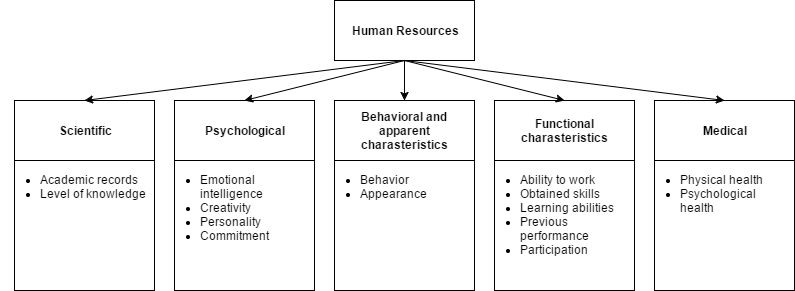

The diagram above was exported from draw.io. Its source (the exported page's mxGraphModel, read from the mxfile embedded in the PNG):
<mxGraphModel dx="1426" dy="720" grid="1" gridSize="10" guides="1" tooltips="1" connect="1" arrows="1" fold="1" page="1" pageScale="1" pageWidth="1000" pageHeight="1000" background="#ffffff" math="0" shadow="0">
  <root>
    <mxCell id="0" />
    <mxCell id="1" parent="0" />
    <mxCell id="2" value="Human Resources" style="whiteSpace=wrap;html=1;labelBackgroundColor=none;fillColor=#ffffff;fontStyle=1;strokeWidth=1;strokeColor=#000000;" vertex="1" parent="1">
      <mxGeometry x="440" y="100" width="140" height="60" as="geometry" />
    </mxCell>
    <mxCell id="3" value="Scientific" style="whiteSpace=wrap;html=1;fontStyle=1" vertex="1" parent="1">
      <mxGeometry x="120" y="200" width="140" height="60" as="geometry" />
    </mxCell>
    <mxCell id="4" value="Psychological" style="whiteSpace=wrap;html=1;fontStyle=1" vertex="1" parent="1">
      <mxGeometry x="280" y="200" width="140" height="60" as="geometry" />
    </mxCell>
    <mxCell id="5" value="Behavioral and apparent charasteristics" style="whiteSpace=wrap;html=1;spacingTop=0;spacing=5;fontStyle=1" vertex="1" parent="1">
      <mxGeometry x="440" y="200" width="140" height="60" as="geometry" />
    </mxCell>
    <mxCell id="6" value="Functional charasteristics" style="whiteSpace=wrap;html=1;fontStyle=1" vertex="1" parent="1">
      <mxGeometry x="600" y="200" width="140" height="60" as="geometry" />
    </mxCell>
    <mxCell id="7" value="Medical" style="whiteSpace=wrap;html=1;fontStyle=1" vertex="1" parent="1">
      <mxGeometry x="760" y="200" width="140" height="60" as="geometry" />
    </mxCell>
    <mxCell id="8" value="&lt;ul&gt;&lt;li&gt;Academic records&lt;/li&gt;&lt;li&gt;Level of knowledge&lt;br&gt;&lt;/li&gt;&lt;/ul&gt;" style="whiteSpace=wrap;html=1;align=left;verticalAlign=top;spacing=-5;spacingRight=5;spacingLeft=-10;" vertex="1" parent="1">
      <mxGeometry x="120" y="260" width="140" height="130" as="geometry" />
    </mxCell>
    <mxCell id="10" value="&lt;ul&gt;&lt;li&gt;Emotional intelligence&lt;/li&gt;&lt;li&gt;Creativity&lt;/li&gt;&lt;li&gt;Personality&lt;/li&gt;&lt;li&gt;Commitment&lt;/li&gt;&lt;/ul&gt;" style="whiteSpace=wrap;html=1;align=left;verticalAlign=top;spacing=-5;spacingLeft=-10;spacingRight=2;" vertex="1" parent="1">
      <mxGeometry x="280" y="260" width="140" height="130" as="geometry" />
    </mxCell>
    <mxCell id="11" value="&lt;ul&gt;&lt;li&gt;Behavior&lt;/li&gt;&lt;li&gt;Appearance&lt;/li&gt;&lt;/ul&gt;" style="whiteSpace=wrap;html=1;align=left;verticalAlign=top;spacing=-5;spacingLeft=-10;" vertex="1" parent="1">
      <mxGeometry x="440" y="260" width="140" height="130" as="geometry" />
    </mxCell>
    <mxCell id="12" value="&lt;ul&gt;&lt;li&gt;Ability to work&lt;/li&gt;&lt;li&gt;Obtained skills&lt;br&gt;&lt;/li&gt;&lt;li&gt;Learning abilities&lt;/li&gt;&lt;li&gt;Previous performance&lt;/li&gt;&lt;li&gt;Participation&lt;/li&gt;&lt;/ul&gt;" style="whiteSpace=wrap;html=1;align=left;verticalAlign=top;spacing=-5;spacingLeft=-10;spacingRight=5;" vertex="1" parent="1">
      <mxGeometry x="600" y="260" width="140" height="130" as="geometry" />
    </mxCell>
    <mxCell id="13" value="&lt;ul&gt;&lt;li&gt;Physical health&lt;/li&gt;&lt;li&gt;Psychological health&lt;/li&gt;&lt;/ul&gt;" style="whiteSpace=wrap;html=1;align=left;verticalAlign=top;spacing=-5;spacingLeft=-10;spacingRight=9;" vertex="1" parent="1">
      <mxGeometry x="760" y="260" width="140" height="130" as="geometry" />
    </mxCell>
    <mxCell id="14" value="" style="endArrow=classic;html=1;entryX=0.5;entryY=0;exitX=0.5;exitY=1;strokeWidth=1;" edge="1" parent="1" source="2" target="3">
      <mxGeometry width="50" height="50" relative="1" as="geometry">
        <mxPoint x="260" y="180" as="sourcePoint" />
        <mxPoint x="310" y="130" as="targetPoint" />
      </mxGeometry>
    </mxCell>
    <mxCell id="15" value="" style="endArrow=classic;html=1;entryX=0.5;entryY=0;exitX=0.5;exitY=1;strokeWidth=1;" edge="1" parent="1" source="2" target="4">
      <mxGeometry x="200" y="170" width="50" height="50" as="geometry">
        <mxPoint x="510" y="160" as="sourcePoint" />
        <mxPoint x="200" y="210" as="targetPoint" />
      </mxGeometry>
    </mxCell>
    <mxCell id="16" value="" style="endArrow=classic;html=1;entryX=0.5;entryY=0;exitX=0.5;exitY=1;strokeWidth=1;" edge="1" parent="1" source="2" target="5">
      <mxGeometry x="210" y="180" width="50" height="50" as="geometry">
        <mxPoint x="530" y="180" as="sourcePoint" />
        <mxPoint x="210" y="220" as="targetPoint" />
      </mxGeometry>
    </mxCell>
    <mxCell id="17" value="" style="endArrow=classic;html=1;entryX=0.5;entryY=0;strokeWidth=1;" edge="1" parent="1" target="6">
      <mxGeometry x="220" y="190" width="50" height="50" as="geometry">
        <mxPoint x="510" y="160" as="sourcePoint" />
        <mxPoint x="220" y="230" as="targetPoint" />
      </mxGeometry>
    </mxCell>
    <mxCell id="18" value="" style="endArrow=classic;html=1;entryX=0.5;entryY=0;strokeWidth=1;rounded=1;" edge="1" parent="1" target="7">
      <mxGeometry x="230" y="200" width="50" height="50" as="geometry">
        <mxPoint x="510" y="160" as="sourcePoint" />
        <mxPoint x="230" y="240" as="targetPoint" />
      </mxGeometry>
    </mxCell>
  </root>
</mxGraphModel>